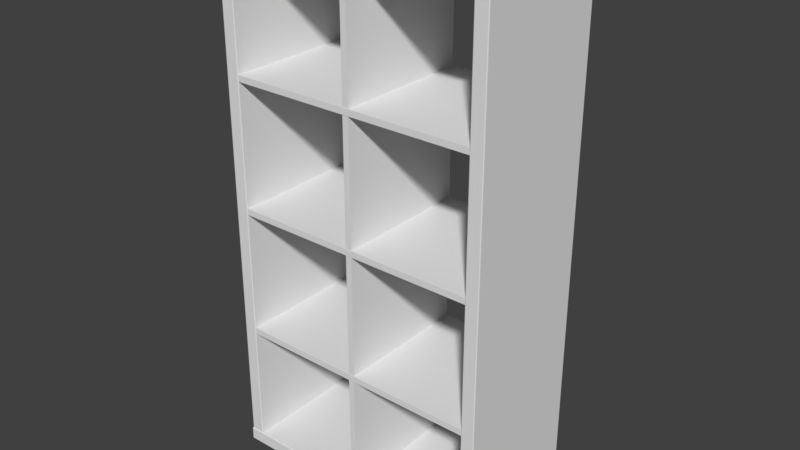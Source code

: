 # Source: Sketchfab_2018_01_14_10_22_52.blend  (saved by Blender 2.92.15; exported with 4.5.12 LTS)
import bpy
from mathutils import Matrix  # noqa: F401  (used for matrix-valued properties, if any)

bpy.ops.wm.read_factory_settings(use_empty=True)
scene = bpy.context.scene
scene.name = 'Scene'

# ---- collections
col_collection_1 = bpy.data.collections.new('Collection 1'); scene.collection.children.link(col_collection_1)

# ---- materials (node trees are filled in below, after node groups)
mat_material = bpy.data.materials.new('Material')
mat_material.alpha_threshold = 0.0
mat_material.use_transparent_shadow = False
mat_material.roughness = 0.5
mat_material.line_color = (0.0, 0.0, 0.0, 1.0)
mat_material_001 = bpy.data.materials.new('Material.001')
mat_material_001.alpha_threshold = 0.0
mat_material_001.use_transparent_shadow = False
mat_material_001.roughness = 0.5
mat_material_001.line_color = (0.0, 0.0, 0.0, 1.0)

# ---- material node trees

# ---- world
world_world = bpy.data.worlds.new('World'); scene.world = world_world
world_world.color = (0.05088, 0.05088, 0.05088)
world_world.use_sun_shadow = False
world_world.sun_shadow_jitter_overblur = 0.0
world_world.cycles.sampling_method = 'MANUAL'

# ---- meshes
me_cube_002 = bpy.data.meshes.new('Cube.002')
me_cube_002.from_pydata([(-0.0165, -0.191, -0.698), (-0.0165, -0.193, -0.696), (-0.0185, -0.191, -0.696), (-0.0165, -0.1924, -0.6974), (-0.01765, -0.1922, -0.6972), (-0.01791, -0.1924, -0.696), (-0.01791, -0.191, -0.6974), (-0.0165, -0.193, 0.696), (-0.0165, -0.191, 0.698), (-0.0185, -0.191, 0.696), (-0.0165, -0.1924, 0.6974), (-0.01765, -0.1922, 0.6972), (-0.01791, -0.191, 0.6974), (-0.01791, -0.1924, 0.696), (-0.0165, 0.191, -0.698), (-0.0185, 0.191, -0.696), (-0.0165, 0.193, -0.696), (-0.01791, 0.191, -0.6974), (-0.01765, 0.1922, -0.6972), (-0.01791, 0.1924, -0.696), (-0.0165, 0.1924, -0.6974), (-0.0165, 0.191, 0.698), (-0.0165, 0.193, 0.696), (-0.0185, 0.191, 0.696), (-0.0165, 0.1924, 0.6974), (-0.01765, 0.1922, 0.6972), (-0.01791, 0.1924, 0.696), (-0.01791, 0.191, 0.6974), (0.0165, -0.191, -0.698), (0.0185, -0.191, -0.696), (0.0165, -0.193, -0.696), (0.01791, -0.191, -0.6974), (0.01765, -0.1922, -0.6972), (0.01791, -0.1924, -0.696), (0.0165, -0.1924, -0.6974), (0.0165, -0.191, 0.698), (0.0165, -0.193, 0.696), (0.0185, -0.191, 0.696), (0.0165, -0.1924, 0.6974), (0.01765, -0.1922, 0.6972), (0.01791, -0.1924, 0.696), (0.01791, -0.191, 0.6974), (0.0165, 0.191, -0.698), (0.0165, 0.193, -0.696), (0.0185, 0.191, -0.696), (0.0165, 0.1924, -0.6974), (0.01765, 0.1922, -0.6972), (0.01791, 0.1924, -0.696), (0.01791, 0.191, -0.6974), (0.0165, 0.191, 0.698), (0.0185, 0.191, 0.696), (0.0165, 0.193, 0.696), (0.01791, 0.191, 0.6974), (0.01765, 0.1922, 0.6972), (0.01791, 0.1924, 0.696), (0.0165, 0.1924, 0.6974)], [], [(30, 36, 7, 1), (44, 50, 37, 29), (49, 21, 8, 35), (2, 9, 23, 15), (16, 22, 51, 43), (0, 3, 4, 6), (1, 5, 4, 3), (2, 6, 4, 5), (7, 10, 11, 13), (8, 12, 11, 10), (9, 13, 11, 12), (14, 17, 18, 20), (15, 19, 18, 17), (16, 20, 18, 19), (21, 24, 25, 27), (22, 26, 25, 24), (23, 27, 25, 26), (28, 31, 32, 34), (29, 33, 32, 31), (30, 34, 32, 33), (35, 38, 39, 41), (36, 40, 39, 38), (37, 41, 39, 40), (42, 45, 46, 48), (43, 47, 46, 45), (44, 48, 46, 47), (49, 52, 53, 55), (50, 54, 53, 52), (51, 55, 53, 54), (14, 0, 6, 17), (17, 6, 2, 15), (1, 7, 13, 5), (5, 13, 9, 2), (8, 21, 27, 12), (12, 27, 23, 9), (22, 16, 19, 26), (26, 19, 15, 23), (42, 14, 20, 45), (45, 20, 16, 43), (21, 49, 55, 24), (24, 55, 51, 22), (50, 44, 47, 54), (54, 47, 43, 51), (28, 42, 48, 31), (31, 48, 44, 29), (49, 35, 41, 52), (52, 41, 37, 50), (36, 30, 33, 40), (40, 33, 29, 37), (0, 28, 34, 3), (3, 34, 30, 1), (35, 8, 10, 38), (38, 10, 7, 36), (14, 42, 28, 0)])
me_cube_002.use_remesh_preserve_volume = False
me_cube_002.use_remesh_preserve_attributes = False
me_cube_002.use_mirror_vertex_groups = False
me_cube_002.update()
me_cube = bpy.data.meshes.new('Cube')
me_cube.from_pydata([(0.385, 0.193, -0.0165), (0.383, 0.193, -0.0185), (0.383, 0.195, -0.0165), (0.3844, 0.193, -0.01791), (0.3842, 0.1942, -0.01765), (0.383, 0.1944, -0.01791), (0.3844, 0.1944, -0.0165), (0.385, -0.193, -0.0165), (0.383, -0.195, -0.0165), (0.383, -0.193, -0.0185), (0.3844, -0.1944, -0.0165), (0.3842, -0.1942, -0.01765), (0.383, -0.1944, -0.01791), (0.3844, -0.193, -0.01791), (-0.383, -0.195, -0.0165), (-0.385, -0.193, -0.0165), (-0.383, -0.193, -0.0185), (-0.3844, -0.1944, -0.0165), (-0.3842, -0.1942, -0.01765), (-0.3844, -0.193, -0.01791), (-0.383, -0.1944, -0.01791), (-0.383, 0.195, -0.0165), (-0.383, 0.193, -0.0185), (-0.385, 0.193, -0.0165), (-0.383, 0.1944, -0.01791), (-0.3842, 0.1942, -0.01765), (-0.3844, 0.193, -0.01791), (-0.3844, 0.1944, -0.0165), (0.383, 0.195, 0.0165), (0.383, 0.193, 0.0185), (0.385, 0.193, 0.0165), (0.383, 0.1944, 0.01791), (0.3842, 0.1942, 0.01765), (0.3844, 0.193, 0.01791), (0.3844, 0.1944, 0.0165), (0.383, -0.195, 0.0165), (0.385, -0.193, 0.0165), (0.383, -0.193, 0.0185), (0.3844, -0.1944, 0.0165), (0.3842, -0.1942, 0.01765), (0.3844, -0.193, 0.01791), (0.383, -0.1944, 0.01791), (-0.385, -0.193, 0.0165), (-0.383, -0.195, 0.0165), (-0.383, -0.193, 0.0185), (-0.3844, -0.1944, 0.0165), (-0.3842, -0.1942, 0.01765), (-0.383, -0.1944, 0.01791), (-0.3844, -0.193, 0.01791), (-0.385, 0.193, 0.0165), (-0.383, 0.193, 0.0185), (-0.383, 0.195, 0.0165), (-0.3844, 0.193, 0.01791), (-0.3842, 0.1942, 0.01765), (-0.383, 0.1944, 0.01791), (-0.3844, 0.1944, 0.0165)], [], [(28, 2, 21, 51), (1, 9, 16, 22), (15, 42, 49, 23), (29, 50, 44, 37), (8, 35, 43, 14), (0, 3, 4, 6), (1, 5, 4, 3), (2, 6, 4, 5), (7, 10, 11, 13), (8, 12, 11, 10), (9, 13, 11, 12), (14, 17, 18, 20), (15, 19, 18, 17), (16, 20, 18, 19), (21, 24, 25, 27), (22, 26, 25, 24), (23, 27, 25, 26), (28, 31, 32, 34), (29, 33, 32, 31), (30, 34, 32, 33), (35, 38, 39, 41), (36, 40, 39, 38), (37, 41, 39, 40), (42, 45, 46, 48), (43, 47, 46, 45), (44, 48, 46, 47), (49, 52, 53, 55), (50, 54, 53, 52), (51, 55, 53, 54), (0, 7, 13, 3), (3, 13, 9, 1), (1, 22, 24, 5), (5, 24, 21, 2), (2, 28, 34, 6), (6, 34, 30, 0), (8, 14, 20, 12), (12, 20, 16, 9), (7, 36, 38, 10), (10, 38, 35, 8), (15, 23, 26, 19), (19, 26, 22, 16), (14, 43, 45, 17), (17, 45, 42, 15), (23, 49, 55, 27), (27, 55, 51, 21), (29, 37, 40, 33), (33, 40, 36, 30), (28, 51, 54, 31), (31, 54, 50, 29), (37, 44, 47, 41), (41, 47, 43, 35), (44, 50, 52, 48), (48, 52, 49, 42), (0, 30, 36, 7)])
me_cube.materials.append(mat_material)
me_cube.use_remesh_preserve_volume = False
me_cube.use_remesh_preserve_attributes = False
me_cube.use_mirror_vertex_groups = False
me_cube.update()
me_cube_001 = bpy.data.meshes.new('Cube.001')
me_cube_001.from_pydata([(0.385, 0.193, -0.0165), (0.383, 0.193, -0.0185), (0.383, 0.195, -0.0165), (0.3844, 0.193, -0.01791), (0.3842, 0.1942, -0.01765), (0.383, 0.1944, -0.01791), (0.3844, 0.1944, -0.0165), (0.385, -0.193, -0.0165), (0.383, -0.195, -0.0165), (0.383, -0.193, -0.0185), (0.3844, -0.1944, -0.0165), (0.3842, -0.1942, -0.01765), (0.383, -0.1944, -0.01791), (0.3844, -0.193, -0.01791), (-0.383, -0.195, -0.0165), (-0.385, -0.193, -0.0165), (-0.383, -0.193, -0.0185), (-0.3844, -0.1944, -0.0165), (-0.3842, -0.1942, -0.01765), (-0.3844, -0.193, -0.01791), (-0.383, -0.1944, -0.01791), (-0.383, 0.195, -0.0165), (-0.383, 0.193, -0.0185), (-0.385, 0.193, -0.0165), (-0.383, 0.1944, -0.01791), (-0.3842, 0.1942, -0.01765), (-0.3844, 0.193, -0.01791), (-0.3844, 0.1944, -0.0165), (0.383, 0.195, 0.0165), (0.383, 0.193, 0.0185), (0.385, 0.193, 0.0165), (0.383, 0.1944, 0.01791), (0.3842, 0.1942, 0.01765), (0.3844, 0.193, 0.01791), (0.3844, 0.1944, 0.0165), (0.383, -0.195, 0.0165), (0.385, -0.193, 0.0165), (0.383, -0.193, 0.0185), (0.3844, -0.1944, 0.0165), (0.3842, -0.1942, 0.01765), (0.3844, -0.193, 0.01791), (0.383, -0.1944, 0.01791), (-0.385, -0.193, 0.0165), (-0.383, -0.195, 0.0165), (-0.383, -0.193, 0.0185), (-0.3844, -0.1944, 0.0165), (-0.3842, -0.1942, 0.01765), (-0.383, -0.1944, 0.01791), (-0.3844, -0.193, 0.01791), (-0.385, 0.193, 0.0165), (-0.383, 0.193, 0.0185), (-0.383, 0.195, 0.0165), (-0.3844, 0.193, 0.01791), (-0.3842, 0.1942, 0.01765), (-0.383, 0.1944, 0.01791), (-0.3844, 0.1944, 0.0165)], [], [(28, 2, 21, 51), (1, 9, 16, 22), (15, 42, 49, 23), (29, 50, 44, 37), (8, 35, 43, 14), (0, 3, 4, 6), (1, 5, 4, 3), (2, 6, 4, 5), (7, 10, 11, 13), (8, 12, 11, 10), (9, 13, 11, 12), (14, 17, 18, 20), (15, 19, 18, 17), (16, 20, 18, 19), (21, 24, 25, 27), (22, 26, 25, 24), (23, 27, 25, 26), (28, 31, 32, 34), (29, 33, 32, 31), (30, 34, 32, 33), (35, 38, 39, 41), (36, 40, 39, 38), (37, 41, 39, 40), (42, 45, 46, 48), (43, 47, 46, 45), (44, 48, 46, 47), (49, 52, 53, 55), (50, 54, 53, 52), (51, 55, 53, 54), (0, 7, 13, 3), (3, 13, 9, 1), (1, 22, 24, 5), (5, 24, 21, 2), (2, 28, 34, 6), (6, 34, 30, 0), (8, 14, 20, 12), (12, 20, 16, 9), (7, 36, 38, 10), (10, 38, 35, 8), (15, 23, 26, 19), (19, 26, 22, 16), (14, 43, 45, 17), (17, 45, 42, 15), (23, 49, 55, 27), (27, 55, 51, 21), (29, 37, 40, 33), (33, 40, 36, 30), (28, 51, 54, 31), (31, 54, 50, 29), (37, 44, 47, 41), (41, 47, 43, 35), (44, 50, 52, 48), (48, 52, 49, 42), (0, 30, 36, 7)])
me_cube_001.materials.append(mat_material_001)
me_cube_001.use_remesh_preserve_volume = False
me_cube_001.use_remesh_preserve_attributes = False
me_cube_001.use_mirror_vertex_groups = False
me_cube_001.update()
me_cube_004 = bpy.data.meshes.new('Cube.004')
me_cube_004.from_pydata([(-0.0165, -0.191, -0.698), (-0.0165, -0.193, -0.696), (-0.0185, -0.191, -0.696), (-0.0165, -0.1924, -0.6974), (-0.01765, -0.1922, -0.6972), (-0.01791, -0.1924, -0.696), (-0.01791, -0.191, -0.6974), (-0.0165, -0.193, 0.696), (-0.0165, -0.191, 0.698), (-0.0185, -0.191, 0.696), (-0.0165, -0.1924, 0.6974), (-0.01765, -0.1922, 0.6972), (-0.01791, -0.191, 0.6974), (-0.01791, -0.1924, 0.696), (-0.0165, 0.191, -0.698), (-0.0185, 0.191, -0.696), (-0.0165, 0.193, -0.696), (-0.01791, 0.191, -0.6974), (-0.01765, 0.1922, -0.6972), (-0.01791, 0.1924, -0.696), (-0.0165, 0.1924, -0.6974), (-0.0165, 0.191, 0.698), (-0.0165, 0.193, 0.696), (-0.0185, 0.191, 0.696), (-0.0165, 0.1924, 0.6974), (-0.01765, 0.1922, 0.6972), (-0.01791, 0.1924, 0.696), (-0.01791, 0.191, 0.6974), (0.0165, -0.191, -0.698), (0.0185, -0.191, -0.696), (0.0165, -0.193, -0.696), (0.01791, -0.191, -0.6974), (0.01765, -0.1922, -0.6972), (0.01791, -0.1924, -0.696), (0.0165, -0.1924, -0.6974), (0.0165, -0.191, 0.698), (0.0165, -0.193, 0.696), (0.0185, -0.191, 0.696), (0.0165, -0.1924, 0.6974), (0.01765, -0.1922, 0.6972), (0.01791, -0.1924, 0.696), (0.01791, -0.191, 0.6974), (0.0165, 0.191, -0.698), (0.0165, 0.193, -0.696), (0.0185, 0.191, -0.696), (0.0165, 0.1924, -0.6974), (0.01765, 0.1922, -0.6972), (0.01791, 0.1924, -0.696), (0.01791, 0.191, -0.6974), (0.0165, 0.191, 0.698), (0.0185, 0.191, 0.696), (0.0165, 0.193, 0.696), (0.01791, 0.191, 0.6974), (0.01765, 0.1922, 0.6972), (0.01791, 0.1924, 0.696), (0.0165, 0.1924, 0.6974)], [], [(30, 36, 7, 1), (44, 50, 37, 29), (49, 21, 8, 35), (2, 9, 23, 15), (16, 22, 51, 43), (0, 3, 4, 6), (1, 5, 4, 3), (2, 6, 4, 5), (7, 10, 11, 13), (8, 12, 11, 10), (9, 13, 11, 12), (14, 17, 18, 20), (15, 19, 18, 17), (16, 20, 18, 19), (21, 24, 25, 27), (22, 26, 25, 24), (23, 27, 25, 26), (28, 31, 32, 34), (29, 33, 32, 31), (30, 34, 32, 33), (35, 38, 39, 41), (36, 40, 39, 38), (37, 41, 39, 40), (42, 45, 46, 48), (43, 47, 46, 45), (44, 48, 46, 47), (49, 52, 53, 55), (50, 54, 53, 52), (51, 55, 53, 54), (14, 0, 6, 17), (17, 6, 2, 15), (1, 7, 13, 5), (5, 13, 9, 2), (8, 21, 27, 12), (12, 27, 23, 9), (22, 16, 19, 26), (26, 19, 15, 23), (42, 14, 20, 45), (45, 20, 16, 43), (21, 49, 55, 24), (24, 55, 51, 22), (50, 44, 47, 54), (54, 47, 43, 51), (28, 42, 48, 31), (31, 48, 44, 29), (49, 35, 41, 52), (52, 41, 37, 50), (36, 30, 33, 40), (40, 33, 29, 37), (0, 28, 34, 3), (3, 34, 30, 1), (35, 8, 10, 38), (38, 10, 7, 36), (14, 42, 28, 0)])
me_cube_004.use_remesh_preserve_volume = False
me_cube_004.use_remesh_preserve_attributes = False
me_cube_004.use_mirror_vertex_groups = False
me_cube_004.update()
me_cube_005 = bpy.data.meshes.new('Cube.005')
me_cube_005.from_pydata([(-0.346, -0.192, -0.3668), (-0.346, -0.192, -0.3498), (-0.346, 0.192, -0.3668), (-0.346, 0.192, -0.3498), (0.346, -0.192, -0.3668), (0.346, -0.192, -0.3498), (0.346, 0.192, -0.3668), (0.346, 0.192, -0.3498), (-0.346, -0.192, -0.0085), (-0.346, -0.192, 0.0085), (-0.346, 0.192, -0.0085), (-0.346, 0.192, 0.0085), (0.346, -0.192, -0.0085), (0.346, -0.192, 0.0085), (0.346, 0.192, -0.0085), (0.346, 0.192, 0.0085), (-0.346, -0.192, 0.3497), (-0.346, -0.192, 0.3667), (-0.346, 0.192, 0.3497), (-0.346, 0.192, 0.3667), (0.346, -0.192, 0.3497), (0.346, -0.192, 0.3667), (0.346, 0.192, 0.3497), (0.346, 0.192, 0.3667), (-0.0085, -0.191, -0.698), (-0.0085, -0.191, 0.698), (-0.0085, 0.191, -0.698), (-0.0085, 0.191, 0.698), (0.0085, -0.191, -0.698), (0.0085, -0.191, 0.698), (0.0085, 0.191, -0.698), (0.0085, 0.191, 0.698), (0.0085, -0.004717, 0.3497), (0.0085, -0.191, 0.3497), (-0.0085, -0.191, 0.3497), (-0.0085, 0.191, 0.3497), (0.0085, 0.191, 0.3497), (-0.0085, 0.191, 0.3667), (0.0085, 0.191, 0.3667), (0.0085, 0.004717, 0.3667), (0.0085, -0.191, 0.3667), (-0.0085, -0.191, 0.3667), (0.0085, -0.191, -0.0085), (0.0085, -0.06841, -0.0085), (-0.0085, -0.191, -0.0085), (-0.0085, 0.191, -0.0085), (0.0085, 0.191, -0.0085), (-0.0085, 0.191, 0.0085), (0.0085, 0.191, 0.0085), (0.0085, -0.191, 0.0085), (0.0085, -0.06539, 0.0085), (-0.0085, -0.191, 0.0085), (0.0085, -0.004717, -0.3668), (-0.0085, -0.191, -0.3667), (0.0085, -0.191, -0.3667), (0.0085, 0.191, -0.3667), (-0.0085, 0.191, -0.3667), (0.0085, 0.004717, -0.3498), (0.0085, 0.191, -0.3498), (-0.0085, 0.191, -0.3498), (-0.0085, -0.191, -0.3498), (0.0085, -0.191, -0.3498)], [], [(0, 1, 3, 2), (2, 3, 7, 6), (6, 7, 5, 4), (4, 5, 1, 0), (2, 6, 4, 52, 55, 56), (7, 57, 61, 60, 1, 5), (8, 9, 11, 10), (10, 11, 15, 14), (14, 15, 13, 12), (12, 13, 9, 8), (10, 14, 12, 43, 46, 45), (15, 11, 9, 51, 47, 48, 50, 13), (16, 17, 19, 18), (18, 19, 23, 22), (22, 23, 21, 20), (20, 21, 17, 16), (18, 22, 20, 32, 36, 35), (23, 39, 40, 41, 17, 21), (24, 53, 56, 26), (26, 56, 55, 30), (30, 55, 52, 54, 28), (28, 54, 53, 24), (26, 30, 28, 24), (31, 27, 25, 29), (38, 37, 27, 31), (41, 40, 29, 25), (40, 39, 38, 31, 29), (37, 41, 25, 27), (35, 34, 33, 32, 20, 16, 18), (17, 41, 37, 38, 39, 23, 19), (47, 51, 34, 35), (51, 49, 33, 34), (45, 44, 42, 43, 12, 8, 10), (49, 50, 48, 36, 32, 33), (13, 50, 49, 51, 9), (48, 47, 35, 36), (59, 60, 44, 45), (58, 59, 45, 46), (61, 57, 58, 46, 43, 42), (56, 53, 54, 52, 4, 0, 2), (1, 60, 59, 58, 57, 7, 3), (60, 61, 42, 44)])
me_cube_005.use_remesh_preserve_volume = False
me_cube_005.use_remesh_preserve_attributes = False
me_cube_005.use_mirror_vertex_groups = False
me_cube_005.update()

# ---- objects
ob_cube_002 = bpy.data.objects.new('Cube.002', me_cube_002)
ob_cube_000 = bpy.data.objects.new('Cube.000', me_cube)
ob_cube_001 = bpy.data.objects.new('Cube.001', me_cube_001)
ob_cube_003 = bpy.data.objects.new('Cube.003', me_cube_004)
ob_cube_004 = bpy.data.objects.new('Cube.004', me_cube_005)

# ---- transforms, parenting, visibility, modifiers, constraints
ob_cube_002.location = (0.3645, 0.0, 0.7165)
ob_cube_002.lineart.crease_threshold = 0.0
ob_cube_000.location = (0.0, 0.0, 0.0)
ob_cube_000.lock_rotations_4d = False
ob_cube_000.empty_display_type = 'ARROWS'
ob_cube_000.lineart.crease_threshold = 0.0
ob_cube_001.location = (0.0, 0.0, 1.433)
ob_cube_001.lock_rotations_4d = False
ob_cube_001.empty_display_type = 'ARROWS'
ob_cube_001.lineart.crease_threshold = 0.0
ob_cube_003.location = (-0.3645, 0.0, 0.7165)
ob_cube_003.lineart.crease_threshold = 0.0
ob_cube_004.location = (0.0, 0.0, 0.7165)
ob_cube_004.lineart.crease_threshold = 0.0

# ---- collection membership
col_collection_1.objects.link(ob_cube_002)
col_collection_1.objects.link(ob_cube_000)
col_collection_1.objects.link(ob_cube_001)
col_collection_1.objects.link(ob_cube_003)
col_collection_1.objects.link(ob_cube_004)

# ---- scene / render settings (as saved in the file)
scene.frame_start = 1; scene.frame_end = 250; scene.frame_set(1)
scene.render.engine = 'BLENDER_EEVEE_NEXT'
scene.render.resolution_percentage = 50
scene.render.dither_intensity = 0.0
scene.cycles.use_denoising = False
scene.cycles.samples = 128
scene.cycles.sampling_pattern = 'TABULATED_SOBOL'
scene.cycles.use_adaptive_sampling = False
scene.cycles.use_light_tree = False
scene.cycles.blur_glossy = 0.0
scene.cycles.sample_clamp_indirect = 0.0
scene.view_settings.view_transform = 'Standard'
bpy.context.view_layer.update()

# ---- added for rendering (the .blend has no active camera and no usable light): camera, sun
cam_auto = bpy.data.cameras.new('AutoCamera')
cam_auto.lens = 50.0
cam_auto.sensor_width = 36.0
cam_auto.clip_end = 1000.0
ob_auto_camera = bpy.data.objects.new('AutoCamera', cam_auto)
scene.collection.objects.link(ob_auto_camera)
ob_auto_camera.location = (1.5772, -1.89264, 1.97826)
ob_auto_camera.rotation_euler = (1.09748, -7.21219e-08, 0.694738)
scene.camera = ob_auto_camera
light_auto_sun = bpy.data.lights.new('AutoSun', 'SUN')
light_auto_sun.energy = 3.0
light_auto_sun.angle = 0.0523599
ob_auto_sun = bpy.data.objects.new('AutoSun', light_auto_sun)
scene.collection.objects.link(ob_auto_sun)
ob_auto_sun.rotation_euler = (0.872665, 0.174533, 0.523599)
bpy.context.view_layer.update()

